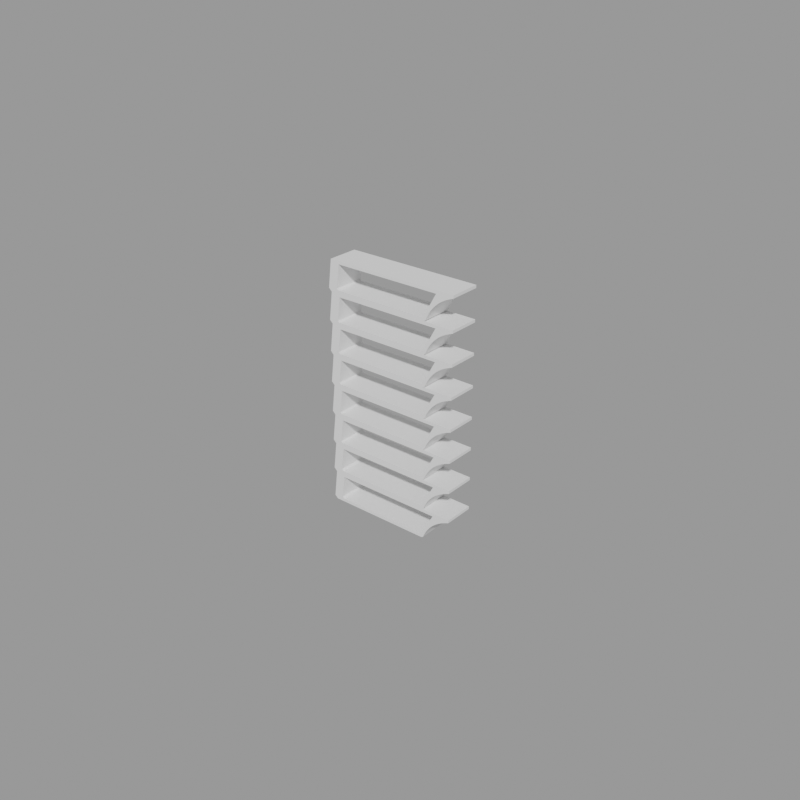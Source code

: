 # Source: tests.blend  (saved by Blender 4.4.30; exported with 4.5.12 LTS)
import bpy
from mathutils import Matrix  # noqa: F401  (used for matrix-valued properties, if any)

bpy.ops.wm.read_factory_settings(use_empty=True)
scene = bpy.context.scene
scene.name = 'Scene'

# ---- node groups
ng_solidify = bpy.data.node_groups.new('Solidify', 'GeometryNodeTree')
_s = ng_solidify.interface.new_socket(name='Geometry', in_out='OUTPUT', socket_type='NodeSocketGeometry')
_s = ng_solidify.interface.new_socket(name='Top', in_out='OUTPUT', socket_type='NodeSocketBool')
_s = ng_solidify.interface.new_socket(name='Side', in_out='OUTPUT', socket_type='NodeSocketBool')
_s = ng_solidify.interface.new_socket(name='Mesh', in_out='INPUT', socket_type='NodeSocketGeometry')
_s = ng_solidify.interface.new_socket(name='Thickness', in_out='INPUT', socket_type='NodeSocketFloat')
_s.subtype = 'DISTANCE'
_s = ng_solidify.interface.new_socket(name='Offset', in_out='INPUT', socket_type='NodeSocketVector')
_s.default_value = (0.0, 0.0, 1.0)
_s.min_value = -1e+04
_s.max_value = 1e+04
ng_solidify.is_modifier = True
_N = ng_solidify.nodes; _L = ng_solidify.links
n0 = _N.new('NodeGroupOutput'); n0.name = 'Group Output'; n0.location = (1180, 0)
n1 = _N.new('NodeReroute'); n1.name = 'Reroute.006'; n1.location = (-214, 185)
n1.width = 19
n1.socket_idname = 'NodeSocketGeometry'
n2 = _N.new('GeometryNodeFlipFaces'); n2.name = 'Flip Faces.001'; n2.location = (-149, 229)
n3 = _N.new('GeometryNodeJoinGeometry'); n3.name = 'Join Geometry.001'; n3.location = (71, 180)
n4 = _N.new('NodeGroupInput'); n4.name = 'Group Input'; n4.location = (-632, -5)
n5 = _N.new('GeometryNodeExtrudeMesh'); n5.name = 'Extrude Mesh.002'; n5.location = (-156, -172)
n5.inputs[4].default_value = False
n6 = _N.new('GeometryNodeFlipFaces'); n6.name = 'Flip Faces'; n6.location = (256, 90)
n7 = _N.new('FunctionNodeCompare'); n7.name = 'Compare'; n7.location = (71, 46)
n7.operation = 'LESS_THAN'
n8 = _N.new('NodeReroute'); n8.name = 'Reroute'; n8.location = (-441, -62)
n8.width = 19
n8.socket_idname = 'NodeSocketFloatDistance'
n9 = _N.new('FunctionNodeCompare'); n9.name = 'Compare.001'; n9.location = (77, -280)
n9.operation = 'EQUAL'
n9.inputs[12].default_value = 1e-05
n10 = _N.new('NodeReroute'); n10.name = 'Reroute.001'; n10.location = (-15, -63)
n10.width = 19
n10.socket_idname = 'NodeSocketFloatDistance'
n11 = _N.new('GeometryNodeSwitch'); n11.name = 'Switch'; n11.location = (650, 140)
n12 = _N.new('NodeGroupInput'); n12.name = 'Group Input.001'; n12.location = (423, 261)
n13 = _N.new('GeometryNodeMergeByDistance'); n13.name = 'Merge by Distance'; n13.location = (920, 160)
n13.inputs[2].default_value = 1e-05
_L.new(n1.outputs[0], n5.inputs[0])
_L.new(n8.outputs[0], n5.inputs[3])
_L.new(n5.outputs[0], n3.inputs[0])
_L.new(n1.outputs[0], n2.inputs[0])
_L.new(n2.outputs[0], n3.inputs[0])
_L.new(n4.outputs[0], n1.inputs[0])
_L.new(n13.outputs[0], n0.inputs[0])
_L.new(n4.outputs[2], n5.inputs[2])
_L.new(n5.outputs[1], n0.inputs[1])
_L.new(n5.outputs[2], n0.inputs[2])
_L.new(n3.outputs[0], n6.inputs[0])
_L.new(n7.outputs[0], n6.inputs[1])
_L.new(n10.outputs[0], n7.inputs[0])
_L.new(n4.outputs[1], n8.inputs[0])
_L.new(n8.outputs[0], n10.inputs[0])
_L.new(n10.outputs[0], n9.inputs[0])
_L.new(n6.outputs[0], n11.inputs[1])
_L.new(n9.outputs[0], n11.inputs[0])
_L.new(n12.outputs[0], n11.inputs[2])
_L.new(n11.outputs[0], n13.inputs[0])
n0.is_active_output = True
ng_recover_attribute = bpy.data.node_groups.new('Recover attribute', 'GeometryNodeTree')
_s = ng_recover_attribute.interface.new_socket(name='Geometry', in_out='OUTPUT', socket_type='NodeSocketGeometry')
_s = ng_recover_attribute.interface.new_socket(name='Curve', in_out='INPUT', socket_type='NodeSocketGeometry')
_s = ng_recover_attribute.interface.new_socket(name='Geometry', in_out='INPUT', socket_type='NodeSocketGeometry')
_s = ng_recover_attribute.interface.new_socket(name='Name', in_out='INPUT', socket_type='NodeSocketString')
_s.default_value = 'shift'
_N = ng_recover_attribute.nodes; _L = ng_recover_attribute.links
n0 = _N.new('NodeGroupOutput'); n0.name = 'Group Output'; n0.location = (410, 0)
n1 = _N.new('NodeGroupInput'); n1.name = 'Group Input'; n1.location = (-420, 0)
n2 = _N.new('GeometryNodeSampleNearest'); n2.name = 'Sample Nearest'; n2.location = (-160, 70)
n3 = _N.new('GeometryNodeSampleIndex'); n3.name = 'Sample Index'; n3.location = (20, 70)
n4 = _N.new('NodeReroute'); n4.name = 'Reroute'; n4.location = (-220, -70)
n4.width = 19
n4.socket_idname = 'NodeSocketGeometry'
n5 = _N.new('GeometryNodeStoreNamedAttribute'); n5.name = 'Store Named Attribute'; n5.location = (220, -30)
n6 = _N.new('GeometryNodeInputNamedAttribute'); n6.name = 'Named Attribute.001'; n6.location = (-160, -70)
n7 = _N.new('NodeReroute'); n7.name = 'Reroute.001'; n7.location = (-223, -123)
n7.width = 19
n7.socket_idname = 'NodeSocketString'
_L.new(n4.outputs[0], n3.inputs[0])
_L.new(n3.outputs[0], n5.inputs[3])
_L.new(n2.outputs[0], n3.inputs[2])
_L.new(n4.outputs[0], n2.inputs[0])
_L.new(n6.outputs[0], n3.inputs[1])
_L.new(n1.outputs[0], n4.inputs[0])
_L.new(n1.outputs[1], n5.inputs[0])
_L.new(n5.outputs[0], n0.inputs[0])
_L.new(n7.outputs[0], n6.inputs[0])
_L.new(n1.outputs[2], n7.inputs[0])
_L.new(n7.outputs[0], n5.inputs[2])
n0.is_active_output = True
ng_temp_tower_unit = bpy.data.node_groups.new('Temp Tower unit', 'GeometryNodeTree')
_s = ng_temp_tower_unit.interface.new_socket(name='Geometry', in_out='OUTPUT', socket_type='NodeSocketGeometry')
_s = ng_temp_tower_unit.interface.new_socket(name='Geometry', in_out='INPUT', socket_type='NodeSocketGeometry')
ng_temp_tower_unit.is_modifier = True
_N = ng_temp_tower_unit.nodes; _L = ng_temp_tower_unit.links
n0 = _N.new('NodeGroupInput'); n0.name = 'Group Input'; n0.location = (-1180, -400)
n1 = _N.new('NodeGroupOutput'); n1.name = 'Group Output'; n1.location = (1360, -140)
n2 = _N.new('GeometryNodeTransform'); n2.name = 'Transform Geometry'; n2.location = (-760, -60)
n2.inputs[2].default_value = (1.571, 0.0, 0.0)
n3 = _N.new('GeometryNodeFillCurve'); n3.name = 'Fill Curve'; n3.location = (-260, -80)
n4 = _N.new('GeometryNodeMeshToCurve'); n4.name = 'Mesh to Curve'; n4.location = (-460, -80)
n5 = _N.new('GeometryNodeTransform'); n5.name = 'Transform Geometry.001'; n5.location = (120, 20)
n5.inputs[2].default_value = (-1.571, 0.0, 0.0)
n6 = _N.new('GeometryNodeGroup'); n6.name = 'Group'; n6.location = (300, 20)
n6.node_tree = ng_solidify
n6.inputs[1].default_value = 0.01
n6.inputs[2].default_value = (0.0, 1.0, 0.0)
n7 = _N.new('GeometryNodeSetPosition'); n7.name = 'Set Position'; n7.location = (900, -20)
n7.inputs[3].default_value = (-0.025, 0.0, 0.0)
n8 = _N.new('GeometryNodeInputNamedAttribute'); n8.name = 'Named Attribute'; n8.location = (540, -200)
n8.inputs[0].default_value = 'shift'
n9 = _N.new('NodeReroute'); n9.name = 'Reroute.001'; n9.location = (-500, -60)
n9.width = 19
n9.socket_idname = 'NodeSocketGeometry'
n10 = _N.new('FunctionNodeBooleanMath'); n10.name = 'Boolean Math'; n10.location = (720, -120)
n11 = _N.new('GeometryNodeGroup'); n11.name = 'Group.001'; n11.location = (-80, 20)
n11.width = 160
n11.node_tree = ng_recover_attribute
n11.inputs[2].default_value = 'shift'
n12 = _N.new('GeometryNodeSeparateGeometry'); n12.name = 'Separate Geometry'; n12.location = (-1000, -340)
n13 = _N.new('GeometryNodeInputNamedAttribute'); n13.name = 'Named Attribute.001'; n13.location = (-1180, -500)
n13.inputs[0].default_value = 'cone'
n14 = _N.new('NodeGroupInput'); n14.name = 'Group Input.001'; n14.location = (720, -360)
n15 = _N.new('GeometryNodeSeparateGeometry'); n15.name = 'Separate Geometry.001'; n15.location = (900, -300)
n16 = _N.new('GeometryNodeInputNamedAttribute'); n16.name = 'Named Attribute.002'; n16.location = (720, -460)
n16.inputs[0].default_value = 'cone'
n17 = _N.new('GeometryNodeJoinGeometry'); n17.name = 'Join Geometry'; n17.location = (1180, -160)
n18 = _N.new('FunctionNodeBooleanMath'); n18.name = 'Boolean Math.001'; n18.location = (540, -80)
n18.operation = 'NOT'
_L.new(n17.outputs[0], n1.inputs[0])
_L.new(n4.outputs[0], n3.inputs[0])
_L.new(n9.outputs[0], n4.inputs[0])
_L.new(n11.outputs[0], n5.inputs[0])
_L.new(n5.outputs[0], n6.inputs[0])
_L.new(n6.outputs[0], n7.inputs[0])
_L.new(n10.outputs[0], n7.inputs[1])
_L.new(n2.outputs[0], n9.inputs[0])
_L.new(n18.outputs[0], n10.inputs[0])
_L.new(n8.outputs[0], n10.inputs[1])
_L.new(n9.outputs[0], n11.inputs[0])
_L.new(n3.outputs[0], n11.inputs[1])
_L.new(n0.outputs[0], n12.inputs[0])
_L.new(n13.outputs[0], n12.inputs[1])
_L.new(n12.outputs[1], n2.inputs[0])
_L.new(n14.outputs[0], n15.inputs[0])
_L.new(n16.outputs[0], n15.inputs[1])
_L.new(n15.outputs[0], n17.inputs[0])
_L.new(n7.outputs[0], n17.inputs[0])
_L.new(n6.outputs[1], n18.inputs[0])
n1.is_active_output = True
ng_temp_step = bpy.data.node_groups.new('Temp Step', 'GeometryNodeTree')
_s = ng_temp_step.interface.new_socket(name='Geometry', in_out='OUTPUT', socket_type='NodeSocketGeometry')
_s = ng_temp_step.interface.new_socket(name='Geometry', in_out='INPUT', socket_type='NodeSocketGeometry')
_s = ng_temp_step.interface.new_socket(name='Input', in_out='INPUT', socket_type='NodeSocketInt')
_N = ng_temp_step.nodes; _L = ng_temp_step.links
n0 = _N.new('NodeGroupOutput'); n0.name = 'Group Output'; n0.location = (2081, -163)
n1 = _N.new('NodeGroupInput'); n1.name = 'Group Input'; n1.location = (-1548, -192)
n2 = _N.new('FunctionNodeValueToString'); n2.name = 'Value to String'; n2.location = (-1274, -103)
n3 = _N.new('GeometryNodeStringToCurves'); n3.name = 'String to Curves'; n3.location = (-1089, 154)
n3.font = None
n3.align_x = 'RIGHT'
n3.align_y = 'MIDDLE'
n3.inputs[1].default_value = 0.009
n4 = _N.new('GeometryNodeTransform'); n4.name = 'Transform Geometry'; n4.location = (-679, 153)
n4.inputs[1].default_value = (0.033, 0.0005, 0.0045)
n4.inputs[2].default_value = (1.571, 0.0, 0.0)
n5 = _N.new('GeometryNodeJoinGeometry'); n5.name = 'Join Geometry'; n5.location = (80, -180)
n6 = _N.new('GeometryNodeRealizeInstances'); n6.name = 'Realize Instances'; n6.location = (-499, -3)
n7 = _N.new('NodeReroute'); n7.name = 'Reroute.002'; n7.location = (-1325, -248)
n7.width = 19
n7.socket_idname = 'NodeSocketInt'
n8 = _N.new('GeometryNodeFillCurve'); n8.name = 'Fill Curve'; n8.location = (-859, 160)
n9 = _N.new('GeometryNodeGroup'); n9.name = 'Group'; n9.location = (-319, 60)
n9.node_tree = ng_solidify
n9.inputs[1].default_value = 0.001
n9.inputs[2].default_value = (0.0, -1.0, 0.0)
n10 = _N.new('GeometryNodeMeshBoolean'); n10.name = 'Mesh Boolean'; n10.location = (-100, 20)
n10.solver = 'EXACT'
n11 = _N.new('NodeReroute'); n11.name = 'Reroute'; n11.location = (-170, -240)
n11.width = 19
n11.socket_idname = 'NodeSocketGeometry'
_L.new(n2.outputs[0], n3.inputs[0])
_L.new(n8.outputs[0], n4.inputs[0])
_L.new(n10.outputs[0], n5.inputs[0])
_L.new(n4.outputs[0], n6.inputs[0])
_L.new(n7.outputs[0], n2.inputs[0])
_L.new(n1.outputs[1], n7.inputs[0])
_L.new(n5.outputs[0], n0.inputs[0])
_L.new(n3.outputs[0], n8.inputs[0])
_L.new(n6.outputs[0], n9.inputs[0])
_L.new(n1.outputs[0], n11.inputs[0])
_L.new(n11.outputs[0], n10.inputs[0])
_L.new(n9.outputs[0], n10.inputs[1])
n0.is_active_output = True
ng_temp_tower = bpy.data.node_groups.new('Temp Tower', 'GeometryNodeTree')
_s = ng_temp_tower.interface.new_socket(name='Geometry', in_out='OUTPUT', socket_type='NodeSocketGeometry')
_s = ng_temp_tower.interface.new_socket(name='Geometry', in_out='INPUT', socket_type='NodeSocketGeometry')
_s = ng_temp_tower.interface.new_socket(name='Temp From', in_out='INPUT', socket_type='NodeSocketInt')
_s = ng_temp_tower.interface.new_socket(name='Temp To', in_out='INPUT', socket_type='NodeSocketInt')
ng_temp_tower.is_modifier = True
_N = ng_temp_tower.nodes; _L = ng_temp_tower.links
n0 = _N.new('NodeGroupInput'); n0.name = 'Group Input'; n0.location = (1057, 145)
n1 = _N.new('NodeGroupOutput'); n1.name = 'Group Output'; n1.location = (3184, -233)
n2 = _N.new('GeometryNodeRepeatInput'); n2.name = 'Repeat Input'; n2.location = (312, -155)
n2.inputs[2].default_value = 0
n3 = _N.new('GeometryNodeRepeatOutput'); n3.name = 'Repeat Output'; n3.location = (1958, -235)
n3.repeat_items.clear()
_it = n3.repeat_items.new('GEOMETRY', 'Geometry')
_it = n3.repeat_items.new('INT', 'i')
n4 = _N.new('GeometryNodeGroup'); n4.name = 'Group.001'; n4.location = (1247, 86)
n4.node_tree = ng_temp_step
n5 = _N.new('GeometryNodeJoinGeometry'); n5.name = 'Join Geometry'; n5.location = (1778, -159)
n6 = _N.new('ShaderNodeMath'); n6.name = 'Math.001'; n6.location = (1063, 1)
n7 = _N.new('ShaderNodeMath'); n7.name = 'Math.002'; n7.location = (883, -122)
n7.hide = True
n7.operation = 'MULTIPLY'
n7.inputs[1].default_value = 5.0
n8 = _N.new('ShaderNodeMath'); n8.name = 'Math.003'; n8.location = (1775, -255)
n8.inputs[1].default_value = 1.0
n9 = _N.new('NodeReroute'); n9.name = 'Reroute'; n9.location = (812, -234)
n9.width = 19
n9.socket_idname = 'NodeSocketInt'
n10 = _N.new('GeometryNodeSetPosition'); n10.name = 'Set Position'; n10.location = (1437, 86)
n11 = _N.new('ShaderNodeCombineXYZ'); n11.name = 'Combine XYZ'; n11.location = (1243, -71)
n12 = _N.new('ShaderNodeMath'); n12.name = 'Math.004'; n12.location = (883, -165)
n12.hide = True
n12.operation = 'MULTIPLY'
n12.inputs[1].default_value = 0.01
n13 = _N.new('GeometryNodeDeleteGeometry'); n13.name = 'Delete Geometry.001'; n13.location = (3005, -209)
n13.domain = 'FACE'
n14 = _N.new('GeometryNodeInputNamedAttribute'); n14.name = 'Named Attribute.001'; n14.location = (2360, -823)
n14.inputs[0].default_value = 'Overlapping'
n15 = _N.new('NodeGroupInput'); n15.name = 'Group Input.001'; n15.location = (-989, 15)
n16 = _N.new('ShaderNodeMath'); n16.name = 'Math'; n16.location = (-356, 33)
n16.operation = 'SUBTRACT'
n17 = _N.new('ShaderNodeMath'); n17.name = 'Math.006'; n17.location = (-184, 33)
n17.inputs[1].default_value = 1.0
n18 = _N.new('ShaderNodeMath'); n18.name = 'Math.007'; n18.location = (-815, 114)
n18.operation = 'DIVIDE'
n18.inputs[1].default_value = 5.0
n19 = _N.new('ShaderNodeMath'); n19.name = 'Math.008'; n19.location = (-809, -45)
n19.operation = 'DIVIDE'
n19.inputs[1].default_value = 5.0
n20 = _N.new('ShaderNodeMath'); n20.name = 'Math.009'; n20.location = (-645, 114)
n20.operation = 'FLOOR'
n21 = _N.new('ShaderNodeMath'); n21.name = 'Math.010'; n21.location = (-641, -46)
n21.operation = 'CEIL'
n22 = _N.new('ShaderNodeMath'); n22.name = 'Math.005'; n22.location = (621, 182)
n22.operation = 'MULTIPLY'
n22.inputs[1].default_value = 5.0
n23 = _N.new('NodeReroute'); n23.name = 'Reroute.002'; n23.location = (-461, 76)
n23.width = 19
n23.socket_idname = 'NodeSocketFloat'
n24 = _N.new('FunctionNodeBooleanMath'); n24.name = 'Boolean Math'; n24.location = (2810, -390)
n25 = _N.new('GeometryNodeInputPosition'); n25.name = 'Position'; n25.location = (1682, -667)
n26 = _N.new('ShaderNodeSeparateXYZ'); n26.name = 'Separate XYZ'; n26.location = (1858, -656)
n27 = _N.new('GeometryNodeAttributeStatistic'); n27.name = 'Attribute Statistic'; n27.location = (2246, -301)
n28 = _N.new('NodeReroute'); n28.name = 'Reroute.001'; n28.location = (2152, -272)
n28.width = 19
n28.socket_idname = 'NodeSocketGeometry'
n29 = _N.new('FunctionNodeCompare'); n29.name = 'Compare'; n29.location = (2451, -317)
n29.operation = 'NOT_EQUAL'
n30 = _N.new('FunctionNodeCompare'); n30.name = 'Compare.001'; n30.location = (2451, -500)
n30.operation = 'NOT_EQUAL'
n31 = _N.new('NodeReroute'); n31.name = 'Reroute.003'; n31.location = (2379, -645)
n31.width = 19
n31.socket_idname = 'NodeSocketFloat'
n32 = _N.new('FunctionNodeBooleanMath'); n32.name = 'Boolean Math.001'; n32.location = (2631, -364)
n33 = _N.new('NodeReroute'); n33.name = 'Reroute.004'; n33.location = (2218, -690)
n33.width = 19
n33.socket_idname = 'NodeSocketFloat'
n34 = _N.new('GeometryNodeFieldOnDomain'); n34.name = 'Evaluate on Domain'; n34.location = (2038, -657)
n2.pair_with_output(n3)
_L.new(n5.outputs[0], n3.inputs[0])
_L.new(n0.outputs[0], n4.inputs[0])
_L.new(n10.outputs[0], n5.inputs[0])
_L.new(n2.outputs[1], n5.inputs[0])
_L.new(n6.outputs[0], n4.inputs[1])
_L.new(n22.outputs[0], n6.inputs[0])
_L.new(n9.outputs[0], n7.inputs[0])
_L.new(n7.outputs[0], n6.inputs[1])
_L.new(n2.outputs[2], n9.inputs[0])
_L.new(n9.outputs[0], n8.inputs[0])
_L.new(n8.outputs[0], n3.inputs[1])
_L.new(n4.outputs[0], n10.inputs[0])
_L.new(n11.outputs[0], n10.inputs[3])
_L.new(n9.outputs[0], n12.inputs[0])
_L.new(n12.outputs[0], n11.inputs[2])
_L.new(n24.outputs[0], n13.inputs[1])
_L.new(n28.outputs[0], n13.inputs[0])
_L.new(n13.outputs[0], n1.inputs[0])
_L.new(n21.outputs[0], n16.inputs[0])
_L.new(n23.outputs[0], n16.inputs[1])
_L.new(n17.outputs[0], n2.inputs[0])
_L.new(n16.outputs[0], n17.inputs[0])
_L.new(n15.outputs[1], n18.inputs[0])
_L.new(n15.outputs[2], n19.inputs[0])
_L.new(n18.outputs[0], n20.inputs[0])
_L.new(n19.outputs[0], n21.inputs[0])
_L.new(n23.outputs[0], n22.inputs[0])
_L.new(n20.outputs[0], n23.inputs[0])
_L.new(n25.outputs[0], n26.inputs[0])
_L.new(n3.outputs[0], n28.inputs[0])
_L.new(n28.outputs[0], n27.inputs[0])
_L.new(n33.outputs[0], n27.inputs[2])
_L.new(n14.outputs[0], n24.inputs[1])
_L.new(n31.outputs[0], n30.inputs[1])
_L.new(n33.outputs[0], n31.inputs[0])
_L.new(n31.outputs[0], n29.inputs[1])
_L.new(n27.outputs[3], n29.inputs[0])
_L.new(n27.outputs[4], n30.inputs[0])
_L.new(n32.outputs[0], n24.inputs[0])
_L.new(n29.outputs[0], n32.inputs[0])
_L.new(n30.outputs[0], n32.inputs[1])
_L.new(n34.outputs[0], n33.inputs[0])
_L.new(n26.outputs[2], n34.inputs[0])
n1.is_active_output = True

# ---- meshes
me_nozzle_temperature_test_001 = bpy.data.meshes.new('Nozzle temperature test.001')
me_nozzle_temperature_test_001.from_pydata([(0.0438, -1.961e-11, 0.009078), (0.03451, 7.266e-10, 0.0003566), (0.03392, 7.136e-10, 2.905e-11), (0.04285, -1.206e-12, 0.008715), (0.04194, 2.13e-11, 0.008321), (0.04108, 4.952e-11, 0.007885), (0.04026, 8.338e-11, 0.007407), (0.03949, 1.228e-10, 0.006887), (0.03875, 1.679e-10, 0.006325), (0.03807, 2.184e-10, 0.005723), (0.03743, 2.745e-10, 0.005079), (0.03683, 3.361e-10, 0.004394), (0.03628, 4.031e-10, 0.003669), (0.03577, 4.757e-10, 0.002902), (0.03531, 5.538e-10, 0.002095), (0.03489, 6.374e-10, 0.001246), (0.04381, -1.856e-11, 0.01), (0.03358, 2.532e-09, 0.001), (0.038, 8.242e-12, 0.009), (-0.001, -1.856e-11, 0.001), (6.054e-09, -2.997e-16, 0.0), (1.444e-08, -1.856e-11, 0.01), (0.003, -9.453e-12, 0.009), (0.002166, -1.8e-11, 0.001497), (0.002611, 2.059e-11, 0.001)], [(18, 17), (15, 1), (1, 2), (0, 3), (3, 4), (4, 5), (5, 6), (6, 7), (7, 8), (8, 9), (9, 10), (10, 11), (11, 12), (12, 13), (13, 14), (14, 15), (16, 0), (19, 20), (20, 2), (18, 22), (21, 16), (19, 21), (23, 24), (23, 22), (24, 17)], [])
me_nozzle_temperature_test_001.update()

# ---- objects
ob_temp_tower = bpy.data.objects.new('temp_tower', me_nozzle_temperature_test_001)

# ---- transforms, parenting, visibility, modifiers, constraints
ob_temp_tower.location = (0.0, 0.0, 0.0)
_vg = ob_temp_tower.vertex_groups.new(name='shift')
_m = ob_temp_tower.modifiers.new('Temp Tower unit', 'NODES')
_m.node_group = ng_temp_tower_unit
_m = ob_temp_tower.modifiers.new('Temp Tower', 'NODES')
_m.node_group = ng_temp_tower
_gi = [s.identifier for s in ng_temp_tower.interface.items_tree if s.item_type == 'SOCKET' and s.in_out == 'INPUT']
_m[_gi[1]] = 190  # Temp From
_m[_gi[2]] = 225  # Temp To

# ---- collection membership
scene.collection.objects.link(ob_temp_tower)

# ---- scene / render settings (as saved in the file)
scene.frame_start = 1; scene.frame_end = 250; scene.frame_set(1)
scene.render.engine = 'CYCLES'
scene.render.resolution_y = 1920
scene.render.resolution_percentage = 200
scene.render.film_transparent = True
scene.cycles.samples = 256
scene.cycles.sampling_pattern = 'TABULATED_SOBOL'
scene.eevee.ray_tracing_options.trace_max_roughness = 0.0
scene.view_settings.view_transform = 'Filmic'
bpy.context.view_layer.update()

# ---- added for rendering (the .blend has no active camera and no usable light): camera, sun + grey world if the file has none
cam_auto = bpy.data.cameras.new('AutoCamera')
cam_auto.lens = 50.0
cam_auto.sensor_width = 36.0
cam_auto.clip_end = 1000.0
ob_auto_camera = bpy.data.objects.new('AutoCamera', cam_auto)
scene.collection.objects.link(ob_auto_camera)
ob_auto_camera.location = (0.206452, -0.217054, 0.188036)
ob_auto_camera.rotation_euler = (1.09748, -7.21219e-08, 0.694738)
scene.camera = ob_auto_camera
light_auto_sun = bpy.data.lights.new('AutoSun', 'SUN')
light_auto_sun.energy = 3.0
light_auto_sun.angle = 0.0523599
ob_auto_sun = bpy.data.objects.new('AutoSun', light_auto_sun)
scene.collection.objects.link(ob_auto_sun)
ob_auto_sun.rotation_euler = (0.872665, 0.174533, 0.523599)
if scene.world is None:
    world_auto = bpy.data.worlds.new('AutoWorld')
    world_auto.color = (0.3, 0.3, 0.3)
    scene.world = world_auto
bpy.context.view_layer.update()
